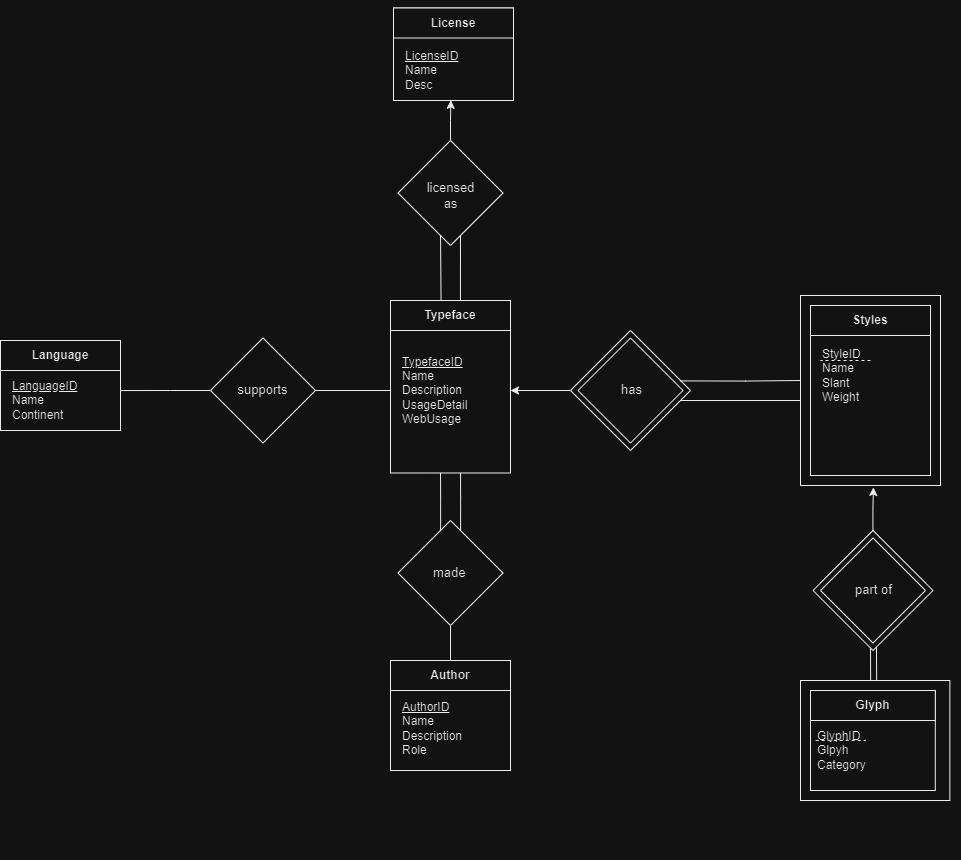

The diagram above was exported from draw.io. Its source (the exported page's mxGraphModel, read from the mxfile embedded in the PNG):
<mxGraphModel dx="2594" dy="2121" grid="1" gridSize="10" guides="1" tooltips="1" connect="1" arrows="1" fold="1" page="1" pageScale="1" pageWidth="850" pageHeight="1100" math="0" shadow="0" extFonts="Permanent Marker^https://fonts.googleapis.com/css?family=Permanent+Marker">
  <root>
    <mxCell id="0" />
    <mxCell id="1" parent="0" />
    <mxCell id="yXWhY0TRFMSZvi36UtnM-5" value="" style="rounded=0;whiteSpace=wrap;html=1;" parent="1" vertex="1">
      <mxGeometry x="60" y="237.5" width="120" height="165" as="geometry" />
    </mxCell>
    <mxCell id="yXWhY0TRFMSZvi36UtnM-6" value="" style="rounded=0;whiteSpace=wrap;html=1;imageHeight=29;imageWidth=24;imageAspect=1;" parent="1" vertex="1">
      <mxGeometry x="60" y="230" width="120" height="30" as="geometry" />
    </mxCell>
    <mxCell id="yXWhY0TRFMSZvi36UtnM-7" value="Typeface" style="text;html=1;strokeColor=none;fillColor=none;align=center;verticalAlign=middle;whiteSpace=wrap;rounded=0;fontStyle=1;imageHeight=27;" parent="1" vertex="1">
      <mxGeometry x="60" y="230" width="120" height="30" as="geometry" />
    </mxCell>
    <mxCell id="yXWhY0TRFMSZvi36UtnM-8" value="&lt;u&gt;TypefaceID&lt;br&gt;&lt;/u&gt;Name&lt;br&gt;Description&lt;br&gt;UsageDetail&lt;br&gt;WebUsage&lt;br&gt;" style="text;html=1;strokeColor=none;fillColor=none;align=left;verticalAlign=middle;whiteSpace=wrap;rounded=0;" parent="1" vertex="1">
      <mxGeometry x="70" y="260" width="100" height="120" as="geometry" />
    </mxCell>
    <mxCell id="yXWhY0TRFMSZvi36UtnM-9" value="" style="rounded=0;whiteSpace=wrap;html=1;" parent="1" vertex="1">
      <mxGeometry x="60" y="590" width="120" height="110" as="geometry" />
    </mxCell>
    <mxCell id="yXWhY0TRFMSZvi36UtnM-10" value="" style="rounded=0;whiteSpace=wrap;html=1;" parent="1" vertex="1">
      <mxGeometry x="60" y="590" width="120" height="30" as="geometry" />
    </mxCell>
    <mxCell id="yXWhY0TRFMSZvi36UtnM-48" style="edgeStyle=orthogonalEdgeStyle;rounded=0;orthogonalLoop=1;jettySize=auto;html=1;exitX=0.5;exitY=0;exitDx=0;exitDy=0;entryX=0.5;entryY=1;entryDx=0;entryDy=0;endArrow=none;endFill=0;" parent="1" source="yXWhY0TRFMSZvi36UtnM-11" target="yXWhY0TRFMSZvi36UtnM-46" edge="1">
      <mxGeometry relative="1" as="geometry" />
    </mxCell>
    <mxCell id="yXWhY0TRFMSZvi36UtnM-11" value="&lt;b&gt;Author&lt;/b&gt;" style="text;html=1;strokeColor=none;fillColor=none;align=center;verticalAlign=middle;whiteSpace=wrap;rounded=0;" parent="1" vertex="1">
      <mxGeometry x="60" y="590" width="120" height="30" as="geometry" />
    </mxCell>
    <mxCell id="yXWhY0TRFMSZvi36UtnM-12" value="&lt;u&gt;AuthorID&lt;/u&gt;&lt;br&gt;Name&lt;br&gt;Description&lt;br&gt;Role" style="text;html=1;strokeColor=none;fillColor=none;align=left;verticalAlign=middle;whiteSpace=wrap;rounded=0;" parent="1" vertex="1">
      <mxGeometry x="70" y="610" width="110" height="95" as="geometry" />
    </mxCell>
    <mxCell id="yXWhY0TRFMSZvi36UtnM-28" value="" style="group" parent="1" connectable="0" vertex="1">
      <mxGeometry x="240" y="260" width="120" height="120" as="geometry" />
    </mxCell>
    <mxCell id="yXWhY0TRFMSZvi36UtnM-19" value="" style="rhombus;whiteSpace=wrap;html=1;" parent="yXWhY0TRFMSZvi36UtnM-28" vertex="1">
      <mxGeometry width="120" height="120" as="geometry" />
    </mxCell>
    <mxCell id="yXWhY0TRFMSZvi36UtnM-18" value="" style="rhombus;whiteSpace=wrap;html=1;" parent="yXWhY0TRFMSZvi36UtnM-28" vertex="1">
      <mxGeometry x="7.5" y="7.5" width="105" height="105" as="geometry" />
    </mxCell>
    <mxCell id="yXWhY0TRFMSZvi36UtnM-34" value="&lt;font style=&quot;font-size: 13px;&quot;&gt;has&lt;/font&gt;" style="text;whiteSpace=wrap;html=1;strokeWidth=0;" parent="yXWhY0TRFMSZvi36UtnM-28" vertex="1">
      <mxGeometry x="49" y="45" width="37.5" height="52.5" as="geometry" />
    </mxCell>
    <mxCell id="yXWhY0TRFMSZvi36UtnM-33" value="" style="group" parent="1" connectable="0" vertex="1">
      <mxGeometry x="470" y="225" width="140" height="190" as="geometry" />
    </mxCell>
    <mxCell id="yXWhY0TRFMSZvi36UtnM-17" value="" style="rounded=0;whiteSpace=wrap;html=1;container=0;" parent="yXWhY0TRFMSZvi36UtnM-33" vertex="1">
      <mxGeometry width="140" height="190" as="geometry" />
    </mxCell>
    <mxCell id="yXWhY0TRFMSZvi36UtnM-1" value="" style="rounded=0;whiteSpace=wrap;html=1;container=0;" parent="yXWhY0TRFMSZvi36UtnM-33" vertex="1">
      <mxGeometry x="10" y="10" width="120" height="170" as="geometry" />
    </mxCell>
    <mxCell id="yXWhY0TRFMSZvi36UtnM-2" value="" style="rounded=0;whiteSpace=wrap;html=1;container=0;" parent="yXWhY0TRFMSZvi36UtnM-33" vertex="1">
      <mxGeometry x="10" y="10" width="120" height="30" as="geometry" />
    </mxCell>
    <mxCell id="yXWhY0TRFMSZvi36UtnM-3" value="Styles" style="text;html=1;strokeColor=none;fillColor=none;align=center;verticalAlign=middle;whiteSpace=wrap;rounded=0;fontStyle=1;container=0;" parent="yXWhY0TRFMSZvi36UtnM-33" vertex="1">
      <mxGeometry x="10" y="10" width="120" height="30" as="geometry" />
    </mxCell>
    <mxCell id="yXWhY0TRFMSZvi36UtnM-4" value="StyleID&lt;br&gt;Name&lt;br&gt;Slant&lt;br&gt;Weight" style="text;html=1;strokeColor=none;fillColor=none;align=left;verticalAlign=middle;whiteSpace=wrap;rounded=0;container=0;" parent="yXWhY0TRFMSZvi36UtnM-33" vertex="1">
      <mxGeometry x="20" y="10" width="100" height="140" as="geometry" />
    </mxCell>
    <mxCell id="yXWhY0TRFMSZvi36UtnM-40" value="" style="endArrow=none;dashed=1;html=1;rounded=0;jumpSize=11;" parent="yXWhY0TRFMSZvi36UtnM-33" edge="1">
      <mxGeometry width="50" height="50" relative="1" as="geometry">
        <mxPoint x="70" y="65" as="sourcePoint" />
        <mxPoint x="20" y="65" as="targetPoint" />
      </mxGeometry>
    </mxCell>
    <mxCell id="yXWhY0TRFMSZvi36UtnM-39" style="edgeStyle=orthogonalEdgeStyle;rounded=0;orthogonalLoop=1;jettySize=auto;html=1;exitX=0;exitY=0.5;exitDx=0;exitDy=0;entryX=1;entryY=0.5;entryDx=0;entryDy=0;endArrow=classic;endFill=1;startArrow=none;startFill=0;" parent="1" source="yXWhY0TRFMSZvi36UtnM-19" target="yXWhY0TRFMSZvi36UtnM-5" edge="1">
      <mxGeometry relative="1" as="geometry" />
    </mxCell>
    <mxCell id="yXWhY0TRFMSZvi36UtnM-42" style="edgeStyle=orthogonalEdgeStyle;rounded=0;orthogonalLoop=1;jettySize=auto;html=1;exitX=0;exitY=0.5;exitDx=0;exitDy=0;entryX=0.915;entryY=0.42;entryDx=0;entryDy=0;endArrow=none;endFill=0;entryPerimeter=0;" parent="1" target="yXWhY0TRFMSZvi36UtnM-19" edge="1">
      <mxGeometry relative="1" as="geometry">
        <mxPoint x="470" y="310" as="sourcePoint" />
        <mxPoint x="410" y="310" as="targetPoint" />
      </mxGeometry>
    </mxCell>
    <mxCell id="yXWhY0TRFMSZvi36UtnM-43" style="edgeStyle=orthogonalEdgeStyle;rounded=0;orthogonalLoop=1;jettySize=auto;html=1;exitX=0;exitY=0.5;exitDx=0;exitDy=0;entryX=0.915;entryY=0.42;entryDx=0;entryDy=0;endArrow=none;endFill=0;entryPerimeter=0;" parent="1" edge="1">
      <mxGeometry relative="1" as="geometry">
        <mxPoint x="470" y="330" as="sourcePoint" />
        <mxPoint x="350" y="330" as="targetPoint" />
      </mxGeometry>
    </mxCell>
    <mxCell id="yXWhY0TRFMSZvi36UtnM-49" style="edgeStyle=orthogonalEdgeStyle;rounded=0;orthogonalLoop=1;jettySize=auto;html=1;exitX=0.406;exitY=0.104;exitDx=0;exitDy=0;entryX=0.5;entryY=1;entryDx=0;entryDy=0;endArrow=none;endFill=0;exitPerimeter=0;" parent="1" source="yXWhY0TRFMSZvi36UtnM-46" edge="1">
      <mxGeometry relative="1" as="geometry">
        <mxPoint x="110" y="449.9999999999999" as="sourcePoint" />
        <mxPoint x="110" y="402.5" as="targetPoint" />
      </mxGeometry>
    </mxCell>
    <mxCell id="yXWhY0TRFMSZvi36UtnM-46" value="" style="rhombus;whiteSpace=wrap;html=1;" parent="1" vertex="1">
      <mxGeometry x="67.5" y="450" width="105" height="105" as="geometry" />
    </mxCell>
    <mxCell id="yXWhY0TRFMSZvi36UtnM-47" value="&lt;font style=&quot;font-size: 13px;&quot;&gt;made&lt;/font&gt;" style="text;whiteSpace=wrap;html=1;strokeWidth=0;" parent="1" vertex="1">
      <mxGeometry x="101.25" y="487.5" width="37.5" height="52.5" as="geometry" />
    </mxCell>
    <mxCell id="yXWhY0TRFMSZvi36UtnM-50" style="edgeStyle=orthogonalEdgeStyle;rounded=0;orthogonalLoop=1;jettySize=auto;html=1;exitX=0.596;exitY=0.097;exitDx=0;exitDy=0;entryX=0.5;entryY=1;entryDx=0;entryDy=0;endArrow=none;endFill=0;exitPerimeter=0;" parent="1" source="yXWhY0TRFMSZvi36UtnM-46" edge="1">
      <mxGeometry relative="1" as="geometry">
        <mxPoint x="130" y="461" as="sourcePoint" />
        <mxPoint x="130" y="402.5" as="targetPoint" />
      </mxGeometry>
    </mxCell>
    <mxCell id="yXWhY0TRFMSZvi36UtnM-52" value="" style="group" parent="1" connectable="0" vertex="1">
      <mxGeometry x="480" y="620" width="150" height="170" as="geometry" />
    </mxCell>
    <mxCell id="BBGjmosGqbgpcgbq4jHV-17" value="" style="group" connectable="0" vertex="1" parent="yXWhY0TRFMSZvi36UtnM-52">
      <mxGeometry x="-10" y="-10" width="160" height="170" as="geometry" />
    </mxCell>
    <mxCell id="BBGjmosGqbgpcgbq4jHV-18" value="" style="rounded=0;whiteSpace=wrap;html=1;" vertex="1" parent="BBGjmosGqbgpcgbq4jHV-17">
      <mxGeometry width="149.33333333333334" height="120" as="geometry" />
    </mxCell>
    <mxCell id="BBGjmosGqbgpcgbq4jHV-23" value="" style="endArrow=none;dashed=1;html=1;rounded=0;jumpSize=11;" edge="1" parent="BBGjmosGqbgpcgbq4jHV-17">
      <mxGeometry width="50" height="50" relative="1" as="geometry">
        <mxPoint x="45.200000000000045" y="59.789999999999964" as="sourcePoint" />
        <mxPoint x="15.199999999999989" y="59.789999999999964" as="targetPoint" />
      </mxGeometry>
    </mxCell>
    <mxCell id="yXWhY0TRFMSZvi36UtnM-20" value="" style="rounded=0;whiteSpace=wrap;html=1;" parent="yXWhY0TRFMSZvi36UtnM-52" vertex="1">
      <mxGeometry width="124.8" height="100" as="geometry" />
    </mxCell>
    <mxCell id="yXWhY0TRFMSZvi36UtnM-21" value="" style="rounded=0;whiteSpace=wrap;html=1;" parent="yXWhY0TRFMSZvi36UtnM-52" vertex="1">
      <mxGeometry width="124.80000000000001" height="30" as="geometry" />
    </mxCell>
    <mxCell id="yXWhY0TRFMSZvi36UtnM-22" value="&lt;b&gt;Glyph&lt;/b&gt;" style="text;html=1;strokeColor=none;fillColor=none;align=center;verticalAlign=middle;whiteSpace=wrap;rounded=0;" parent="yXWhY0TRFMSZvi36UtnM-52" vertex="1">
      <mxGeometry width="124.80000000000001" height="30" as="geometry" />
    </mxCell>
    <mxCell id="yXWhY0TRFMSZvi36UtnM-23" value="GlyphID&lt;br&gt;Glpyh&lt;br&gt;Category" style="text;html=1;strokeColor=none;fillColor=none;align=left;verticalAlign=middle;whiteSpace=wrap;rounded=0;" parent="yXWhY0TRFMSZvi36UtnM-52" vertex="1">
      <mxGeometry x="5.2" y="10" width="124.80000000000001" height="100" as="geometry" />
    </mxCell>
    <mxCell id="BBGjmosGqbgpcgbq4jHV-32" value="" style="endArrow=none;dashed=1;html=1;rounded=0;endSize=17;jumpSize=12;targetPerimeterSpacing=4;" edge="1" parent="yXWhY0TRFMSZvi36UtnM-52">
      <mxGeometry width="50" height="50" relative="1" as="geometry">
        <mxPoint x="5.199999999999989" y="49.90999999999997" as="sourcePoint" />
        <mxPoint x="55.200000000000045" y="49.90999999999997" as="targetPoint" />
      </mxGeometry>
    </mxCell>
    <mxCell id="yXWhY0TRFMSZvi36UtnM-60" value="" style="group" parent="1" connectable="0" vertex="1">
      <mxGeometry x="490" y="460" width="112.5" height="120" as="geometry" />
    </mxCell>
    <mxCell id="yXWhY0TRFMSZvi36UtnM-57" value="" style="rhombus;whiteSpace=wrap;html=1;" parent="yXWhY0TRFMSZvi36UtnM-60" vertex="1">
      <mxGeometry width="105" height="105" as="geometry" />
    </mxCell>
    <mxCell id="yXWhY0TRFMSZvi36UtnM-58" value="&lt;font style=&quot;font-size: 13px;&quot;&gt;part of&lt;/font&gt;" style="text;whiteSpace=wrap;html=1;strokeWidth=0;" parent="yXWhY0TRFMSZvi36UtnM-60" vertex="1">
      <mxGeometry x="33.75" y="37.5" width="58.75" height="52.5" as="geometry" />
    </mxCell>
    <mxCell id="BBGjmosGqbgpcgbq4jHV-1" value="" style="group" connectable="0" vertex="1" parent="yXWhY0TRFMSZvi36UtnM-60">
      <mxGeometry x="-7.5" width="120" height="120" as="geometry" />
    </mxCell>
    <mxCell id="BBGjmosGqbgpcgbq4jHV-2" value="" style="rhombus;whiteSpace=wrap;html=1;" vertex="1" parent="BBGjmosGqbgpcgbq4jHV-1">
      <mxGeometry width="120" height="120" as="geometry" />
    </mxCell>
    <mxCell id="BBGjmosGqbgpcgbq4jHV-3" value="" style="rhombus;whiteSpace=wrap;html=1;" vertex="1" parent="BBGjmosGqbgpcgbq4jHV-1">
      <mxGeometry x="7.5" y="7.5" width="105" height="105" as="geometry" />
    </mxCell>
    <mxCell id="BBGjmosGqbgpcgbq4jHV-4" value="&lt;font style=&quot;font-size: 13px;&quot;&gt;part of&lt;/font&gt;" style="text;whiteSpace=wrap;html=1;strokeWidth=0;" vertex="1" parent="BBGjmosGqbgpcgbq4jHV-1">
      <mxGeometry x="40" y="45" width="46.5" height="52.5" as="geometry" />
    </mxCell>
    <mxCell id="yXWhY0TRFMSZvi36UtnM-61" style="edgeStyle=orthogonalEdgeStyle;rounded=0;orthogonalLoop=1;jettySize=auto;html=1;entryX=0.521;entryY=1.01;entryDx=0;entryDy=0;entryPerimeter=0;endArrow=classic;endFill=1;" parent="1" source="yXWhY0TRFMSZvi36UtnM-57" target="yXWhY0TRFMSZvi36UtnM-17" edge="1">
      <mxGeometry relative="1" as="geometry" />
    </mxCell>
    <mxCell id="yXWhY0TRFMSZvi36UtnM-63" value="" style="group" parent="1" connectable="0" vertex="1">
      <mxGeometry x="-120" y="267.5" width="105" height="105" as="geometry" />
    </mxCell>
    <mxCell id="yXWhY0TRFMSZvi36UtnM-64" value="" style="rhombus;whiteSpace=wrap;html=1;" parent="yXWhY0TRFMSZvi36UtnM-63" vertex="1">
      <mxGeometry width="105" height="105" as="geometry" />
    </mxCell>
    <mxCell id="yXWhY0TRFMSZvi36UtnM-65" value="&lt;font style=&quot;font-size: 13px;&quot;&gt;supports&lt;/font&gt;" style="text;whiteSpace=wrap;html=1;strokeWidth=0;align=center;" parent="yXWhY0TRFMSZvi36UtnM-63" vertex="1">
      <mxGeometry x="23.13" y="37.5" width="58.75" height="52.5" as="geometry" />
    </mxCell>
    <mxCell id="yXWhY0TRFMSZvi36UtnM-68" value="" style="group" parent="1" connectable="0" vertex="1">
      <mxGeometry x="-330" y="260" width="130" height="180" as="geometry" />
    </mxCell>
    <mxCell id="yXWhY0TRFMSZvi36UtnM-24" value="" style="rounded=0;whiteSpace=wrap;html=1;" parent="yXWhY0TRFMSZvi36UtnM-68" vertex="1">
      <mxGeometry y="10" width="120" height="90" as="geometry" />
    </mxCell>
    <mxCell id="yXWhY0TRFMSZvi36UtnM-25" value="" style="rounded=0;whiteSpace=wrap;html=1;" parent="yXWhY0TRFMSZvi36UtnM-68" vertex="1">
      <mxGeometry y="10" width="120" height="30" as="geometry" />
    </mxCell>
    <mxCell id="yXWhY0TRFMSZvi36UtnM-26" value="&lt;b&gt;Language&lt;/b&gt;" style="text;html=1;strokeColor=none;fillColor=none;align=center;verticalAlign=middle;whiteSpace=wrap;rounded=0;" parent="yXWhY0TRFMSZvi36UtnM-68" vertex="1">
      <mxGeometry y="10" width="120" height="30" as="geometry" />
    </mxCell>
    <mxCell id="yXWhY0TRFMSZvi36UtnM-27" value="&lt;u&gt;LanguageID&lt;/u&gt;&lt;br&gt;Name&lt;br&gt;Continent" style="text;html=1;strokeColor=none;fillColor=none;align=left;verticalAlign=middle;whiteSpace=wrap;rounded=0;" parent="yXWhY0TRFMSZvi36UtnM-68" vertex="1">
      <mxGeometry x="10" width="120" height="140" as="geometry" />
    </mxCell>
    <mxCell id="yXWhY0TRFMSZvi36UtnM-69" style="edgeStyle=orthogonalEdgeStyle;rounded=0;orthogonalLoop=1;jettySize=auto;html=1;endArrow=none;endFill=0;entryX=0.917;entryY=0.429;entryDx=0;entryDy=0;entryPerimeter=0;" parent="1" source="yXWhY0TRFMSZvi36UtnM-64" target="yXWhY0TRFMSZvi36UtnM-27" edge="1">
      <mxGeometry relative="1" as="geometry">
        <mxPoint x="-180" y="300" as="targetPoint" />
      </mxGeometry>
    </mxCell>
    <mxCell id="yXWhY0TRFMSZvi36UtnM-70" style="edgeStyle=orthogonalEdgeStyle;rounded=0;orthogonalLoop=1;jettySize=auto;html=1;entryX=0;entryY=0.5;entryDx=0;entryDy=0;endArrow=none;endFill=0;" parent="1" source="yXWhY0TRFMSZvi36UtnM-64" target="yXWhY0TRFMSZvi36UtnM-5" edge="1">
      <mxGeometry relative="1" as="geometry" />
    </mxCell>
    <mxCell id="yXWhY0TRFMSZvi36UtnM-71" value="" style="group" parent="1" connectable="0" vertex="1">
      <mxGeometry x="67.5" y="70" width="105" height="105" as="geometry" />
    </mxCell>
    <mxCell id="yXWhY0TRFMSZvi36UtnM-72" value="" style="rhombus;whiteSpace=wrap;html=1;" parent="yXWhY0TRFMSZvi36UtnM-71" vertex="1">
      <mxGeometry width="105" height="105" as="geometry" />
    </mxCell>
    <mxCell id="yXWhY0TRFMSZvi36UtnM-73" value="&lt;font style=&quot;font-size: 13px;&quot;&gt;licensed as&lt;/font&gt;" style="text;whiteSpace=wrap;html=1;strokeWidth=0;align=center;" parent="yXWhY0TRFMSZvi36UtnM-71" vertex="1">
      <mxGeometry x="23.130000000000003" y="33" width="58.75" height="52.5" as="geometry" />
    </mxCell>
    <mxCell id="yXWhY0TRFMSZvi36UtnM-74" value="" style="group" parent="1" connectable="0" vertex="1">
      <mxGeometry x="63" y="-70" width="130" height="177.5" as="geometry" />
    </mxCell>
    <mxCell id="yXWhY0TRFMSZvi36UtnM-13" value="" style="rounded=0;whiteSpace=wrap;html=1;" parent="yXWhY0TRFMSZvi36UtnM-74" vertex="1">
      <mxGeometry y="7.5" width="120" height="92.5" as="geometry" />
    </mxCell>
    <mxCell id="yXWhY0TRFMSZvi36UtnM-14" value="" style="rounded=0;whiteSpace=wrap;html=1;" parent="yXWhY0TRFMSZvi36UtnM-74" vertex="1">
      <mxGeometry y="7.5" width="120" height="30" as="geometry" />
    </mxCell>
    <mxCell id="yXWhY0TRFMSZvi36UtnM-15" value="&lt;b&gt;License&lt;/b&gt;" style="text;html=1;strokeColor=none;fillColor=none;align=center;verticalAlign=middle;whiteSpace=wrap;rounded=0;" parent="yXWhY0TRFMSZvi36UtnM-74" vertex="1">
      <mxGeometry y="7.5" width="120" height="30" as="geometry" />
    </mxCell>
    <mxCell id="yXWhY0TRFMSZvi36UtnM-16" value="&lt;u&gt;LicenseID&lt;/u&gt;&lt;br&gt;Name&lt;br&gt;Desc" style="text;html=1;strokeColor=none;fillColor=none;align=left;verticalAlign=middle;whiteSpace=wrap;rounded=0;" parent="yXWhY0TRFMSZvi36UtnM-74" vertex="1">
      <mxGeometry x="10" width="120" height="140" as="geometry" />
    </mxCell>
    <mxCell id="yXWhY0TRFMSZvi36UtnM-75" style="rounded=0;orthogonalLoop=1;jettySize=auto;html=1;entryX=0.442;entryY=-0.085;entryDx=0;entryDy=0;entryPerimeter=0;endArrow=none;endFill=0;exitX=0.405;exitY=0.907;exitDx=0;exitDy=0;exitPerimeter=0;" parent="1" source="yXWhY0TRFMSZvi36UtnM-72" edge="1">
      <mxGeometry relative="1" as="geometry">
        <mxPoint x="110" y="180" as="sourcePoint" />
        <mxPoint x="110.54999999999997" y="230.00000000000006" as="targetPoint" />
      </mxGeometry>
    </mxCell>
    <mxCell id="yXWhY0TRFMSZvi36UtnM-80" style="edgeStyle=orthogonalEdgeStyle;rounded=0;orthogonalLoop=1;jettySize=auto;html=1;entryX=0.478;entryY=0.998;entryDx=0;entryDy=0;entryPerimeter=0;" parent="1" source="yXWhY0TRFMSZvi36UtnM-72" target="yXWhY0TRFMSZvi36UtnM-13" edge="1">
      <mxGeometry relative="1" as="geometry" />
    </mxCell>
    <mxCell id="yXWhY0TRFMSZvi36UtnM-82" style="rounded=0;orthogonalLoop=1;jettySize=auto;html=1;entryX=0.583;entryY=-0.004;entryDx=0;entryDy=0;entryPerimeter=0;endArrow=none;endFill=0;exitX=0.595;exitY=0.904;exitDx=0;exitDy=0;exitPerimeter=0;" parent="1" source="yXWhY0TRFMSZvi36UtnM-72" target="yXWhY0TRFMSZvi36UtnM-7" edge="1">
      <mxGeometry relative="1" as="geometry">
        <mxPoint x="140" y="170" as="sourcePoint" />
        <mxPoint x="131" y="230" as="targetPoint" />
      </mxGeometry>
    </mxCell>
    <mxCell id="BBGjmosGqbgpcgbq4jHV-15" style="rounded=0;orthogonalLoop=1;jettySize=auto;html=1;endArrow=none;endFill=0;entryX=0.529;entryY=0.972;entryDx=0;entryDy=0;entryPerimeter=0;" edge="1" parent="1" target="BBGjmosGqbgpcgbq4jHV-2">
      <mxGeometry relative="1" as="geometry">
        <mxPoint x="546.14" y="610" as="sourcePoint" />
        <mxPoint x="546" y="580" as="targetPoint" />
      </mxGeometry>
    </mxCell>
    <mxCell id="BBGjmosGqbgpcgbq4jHV-16" style="rounded=0;orthogonalLoop=1;jettySize=auto;html=1;endArrow=none;endFill=0;entryX=0.529;entryY=0.972;entryDx=0;entryDy=0;entryPerimeter=0;" edge="1" parent="1">
      <mxGeometry relative="1" as="geometry">
        <mxPoint x="540.14" y="610" as="sourcePoint" />
        <mxPoint x="540" y="577" as="targetPoint" />
      </mxGeometry>
    </mxCell>
  </root>
</mxGraphModel>